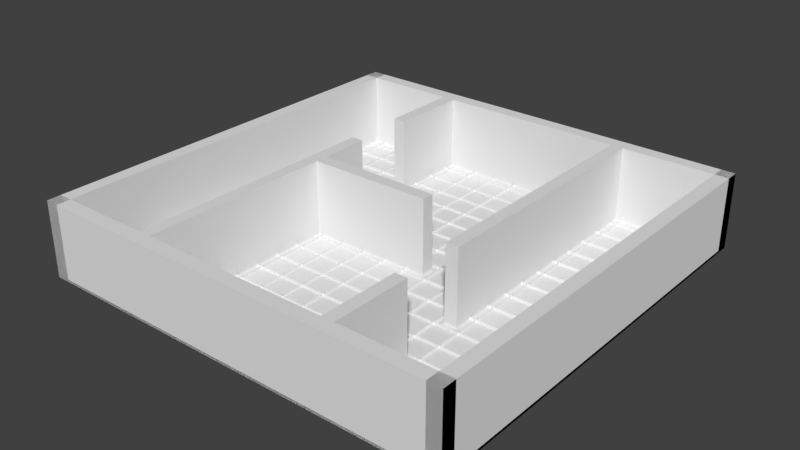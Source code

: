 # Source: Room_01.blend  (saved by Blender 2.78.0; exported with 4.5.12 LTS)
import bpy
from mathutils import Matrix  # noqa: F401  (used for matrix-valued properties, if any)

bpy.ops.wm.read_factory_settings(use_empty=True)
scene = bpy.context.scene
scene.name = 'Scene'

# ---- collections
col_collection_1 = bpy.data.collections.new('Collection 1'); scene.collection.children.link(col_collection_1)

# ---- materials (node trees are filled in below, after node groups)
mat_wallmaterial = bpy.data.materials.new('WallMaterial')
mat_floormaterial = bpy.data.materials.new('FloorMaterial')

# ---- material node trees

# ---- world
world_world = bpy.data.worlds.new('World'); scene.world = world_world
world_world.color = (0.05088, 0.05088, 0.05088)
world_world.use_sun_shadow = False
world_world.sun_shadow_jitter_overblur = 0.0
world_world.cycles.sampling_method = 'MANUAL'

# ---- meshes
me_cube_008 = bpy.data.meshes.new('Cube.008')
me_cube_008.from_pydata([(4.25, -1.788e-06, -7.95), (4.25, 3.0, -7.95), (4.25, -1.192e-07, 2.25), (4.25, 3.0, 2.25), (3.75, -1.788e-06, -7.95), (3.75, 3.0, -7.95), (3.75, -1.192e-07, 2.25), (3.75, 3.0, 2.25), (4.25, 2.384e-07, 4.75), (4.25, 3.0, 4.75), (4.25, 8.345e-07, 7.95), (4.25, 3.0, 7.95), (3.75, 2.384e-07, 4.75), (3.75, 3.0, 4.75), (3.75, 8.345e-07, 7.95), (3.75, 3.0, 7.95)], [], [(0, 1, 3, 2), (2, 3, 7, 6), (6, 7, 5, 4), (4, 5, 1, 0), (2, 6, 4, 0), (7, 3, 1, 5), (8, 9, 11, 10), (10, 11, 15, 14), (14, 15, 13, 12), (12, 13, 9, 8), (10, 14, 12, 8), (15, 11, 9, 13)])
me_cube_008.materials.append(mat_wallmaterial)
me_cube_008.use_remesh_preserve_volume = False
me_cube_008.use_remesh_preserve_attributes = False
me_cube_008.use_mirror_vertex_groups = False
me_cube_008.update()
me_cube_007 = bpy.data.meshes.new('Cube.007')
me_cube_007.from_pydata([(-4.25, 8.345e-07, 7.95), (-4.25, 3.0, 7.95), (-4.25, -8.345e-07, -2.25), (-4.25, 3.0, -2.25), (-3.75, 8.345e-07, 7.95), (-3.75, 3.0, 7.95), (-3.75, -8.345e-07, -2.25), (-3.75, 3.0, -2.25), (-4.25, -1.192e-06, -4.75), (-4.25, 3.0, -4.75), (-4.25, -1.788e-06, -7.95), (-4.25, 3.0, -7.95), (-3.75, -1.192e-06, -4.75), (-3.75, 3.0, -4.75), (-3.75, -1.788e-06, -7.95), (-3.75, 3.0, -7.95)], [], [(0, 1, 3, 2), (2, 3, 7, 6), (6, 7, 5, 4), (4, 5, 1, 0), (2, 6, 4, 0), (7, 3, 1, 5), (8, 9, 11, 10), (10, 11, 15, 14), (14, 15, 13, 12), (12, 13, 9, 8), (10, 14, 12, 8), (15, 11, 9, 13)])
me_cube_007.materials.append(mat_wallmaterial)
me_cube_007.use_remesh_preserve_volume = False
me_cube_007.use_remesh_preserve_attributes = False
me_cube_007.use_mirror_vertex_groups = False
me_cube_007.update()
me_cube_006 = bpy.data.meshes.new('Cube.006')
me_cube_006.from_pydata([(-3.75, -1.192e-07, 0.25), (-3.75, 3.0, 0.25), (-3.75, -1.192e-07, -0.25), (-3.75, 3.0, -0.25), (1.25, -1.192e-07, 0.25), (1.25, 3.0, 0.25), (1.25, -1.192e-07, -0.25), (1.25, 3.0, -0.25)], [], [(0, 1, 3, 2), (2, 3, 7, 6), (6, 7, 5, 4), (4, 5, 1, 0), (2, 6, 4, 0), (7, 3, 1, 5)])
me_cube_006.materials.append(mat_wallmaterial)
me_cube_006.use_remesh_preserve_volume = False
me_cube_006.use_remesh_preserve_attributes = False
me_cube_006.use_mirror_vertex_groups = False
me_cube_006.update()
me_cube_004 = bpy.data.meshes.new('Cube.004')
me_cube_004.from_pydata([(-8.5, -8.345e-07, -8.5), (-8.5, 3.0, -8.5), (-7.95, -8.345e-07, -8.5), (-7.95, 3.0, -8.5), (-8.5, -1.192e-07, 8.5), (-8.5, 3.0, 8.5), (-7.95, -1.192e-07, 8.5), (-7.95, 3.0, 8.5)], [], [(0, 1, 3, 2), (2, 3, 7, 6), (6, 7, 5, 4), (4, 5, 1, 0), (2, 6, 4, 0), (7, 3, 1, 5)])
me_cube_004.materials.append(mat_wallmaterial)
me_cube_004.use_remesh_preserve_volume = False
me_cube_004.use_remesh_preserve_attributes = False
me_cube_004.use_mirror_vertex_groups = False
me_cube_004.update()
me_cube_003 = bpy.data.meshes.new('Cube.003')
me_cube_003.from_pydata([(8.5, -4.768e-07, -8.5), (8.5, 3.0, -8.5), (8.5, -4.768e-07, -7.95), (8.5, 3.0, -7.95), (-8.5, -4.768e-07, -8.5), (-8.5, 3.0, -8.5), (-8.5, -4.768e-07, -7.95), (-8.5, 3.0, -7.95)], [], [(0, 1, 3, 2), (2, 3, 7, 6), (6, 7, 5, 4), (4, 5, 1, 0), (2, 6, 4, 0), (7, 3, 1, 5)])
me_cube_003.materials.append(mat_wallmaterial)
me_cube_003.use_remesh_preserve_volume = False
me_cube_003.use_remesh_preserve_attributes = False
me_cube_003.use_mirror_vertex_groups = False
me_cube_003.update()
me_cube_002 = bpy.data.meshes.new('Cube.002')
me_cube_002.from_pydata([(8.5, 1.192e-07, 8.5), (8.5, 3.0, 8.5), (7.95, 1.192e-07, 8.5), (7.95, 3.0, 8.5), (8.5, -5.96e-07, -8.5), (8.5, 3.0, -8.5), (7.95, -5.96e-07, -8.5), (7.95, 3.0, -8.5)], [], [(0, 1, 3, 2), (2, 3, 7, 6), (6, 7, 5, 4), (4, 5, 1, 0), (2, 6, 4, 0), (7, 3, 1, 5)])
me_cube_002.materials.append(mat_wallmaterial)
me_cube_002.use_remesh_preserve_volume = False
me_cube_002.use_remesh_preserve_attributes = False
me_cube_002.use_mirror_vertex_groups = False
me_cube_002.update()
me_cube_001 = bpy.data.meshes.new('Cube.001')
me_cube_001.from_pydata([(-8.5, -1.192e-07, 8.5), (-8.5, 3.0, 8.5), (-8.5, -1.192e-07, 7.95), (-8.5, 3.0, 7.95), (8.5, -1.192e-07, 8.5), (8.5, 3.0, 8.5), (8.5, -1.192e-07, 7.95), (8.5, 3.0, 7.95)], [], [(0, 1, 3, 2), (2, 3, 7, 6), (6, 7, 5, 4), (4, 5, 1, 0), (2, 6, 4, 0), (7, 3, 1, 5)])
me_cube_001.materials.append(mat_wallmaterial)
me_cube_001.use_remesh_preserve_volume = False
me_cube_001.use_remesh_preserve_attributes = False
me_cube_001.use_mirror_vertex_groups = False
me_cube_001.update()
me_plane_001 = bpy.data.meshes.new('Plane.001')
me_plane_001.from_pydata([(-8.5, 3.715e-07, 8.5), (8.5, 3.715e-07, 8.5), (-8.5, -3.715e-07, -8.5), (8.5, -3.715e-07, -8.5), (-8.5, -3.278e-07, -7.5), (-8.5, -2.841e-07, -6.5), (-8.5, -2.404e-07, -5.5), (-8.5, -1.967e-07, -4.5), (-8.5, -1.53e-07, -3.5), (-8.5, -1.093e-07, -2.5), (-8.5, -6.557e-08, -1.5), (-8.5, -2.186e-08, -0.5), (-8.5, 2.186e-08, 0.5), (-8.5, 6.557e-08, 1.5), (-8.5, 1.093e-07, 2.5), (-8.5, 1.53e-07, 3.5), (-8.5, 1.967e-07, 4.5), (-8.5, 2.404e-07, 5.5), (-8.5, 2.841e-07, 6.5), (-8.5, 3.278e-07, 7.5), (-7.5, 3.715e-07, 8.5), (-6.5, 3.715e-07, 8.5), (-5.5, 3.715e-07, 8.5), (-4.5, 3.715e-07, 8.5), (-3.5, 3.715e-07, 8.5), (-2.5, 3.715e-07, 8.5), (-1.5, 3.715e-07, 8.5), (-0.5, 3.715e-07, 8.5), (0.5, 3.715e-07, 8.5), (1.5, 3.715e-07, 8.5), (2.5, 3.715e-07, 8.5), (3.5, 3.715e-07, 8.5), (4.5, 3.715e-07, 8.5), (5.5, 3.715e-07, 8.5), (6.5, 3.715e-07, 8.5), (7.5, 3.715e-07, 8.5), (8.5, 3.278e-07, 7.5), (8.5, 2.841e-07, 6.5), (8.5, 2.404e-07, 5.5), (8.5, 1.967e-07, 4.5), (8.5, 1.53e-07, 3.5), (8.5, 1.093e-07, 2.5), (8.5, 6.557e-08, 1.5), (8.5, 2.186e-08, 0.5), (8.5, -2.186e-08, -0.5), (8.5, -6.557e-08, -1.5), (8.5, -1.093e-07, -2.5), (8.5, -1.53e-07, -3.5), (8.5, -1.967e-07, -4.5), (8.5, -2.404e-07, -5.5), (8.5, -2.841e-07, -6.5), (8.5, -3.278e-07, -7.5), (7.5, -3.715e-07, -8.5), (6.5, -3.715e-07, -8.5), (5.5, -3.715e-07, -8.5), (4.5, -3.715e-07, -8.5), (3.5, -3.715e-07, -8.5), (2.5, -3.715e-07, -8.5), (1.5, -3.715e-07, -8.5), (0.5, -3.715e-07, -8.5), (-0.5, -3.715e-07, -8.5), (-1.5, -3.715e-07, -8.5), (-2.5, -3.715e-07, -8.5), (-3.5, -3.715e-07, -8.5), (-4.5, -3.715e-07, -8.5), (-5.5, -3.715e-07, -8.5), (-6.5, -3.715e-07, -8.5), (-7.5, -3.715e-07, -8.5), (-7.5, 3.278e-07, 7.5), (-7.5, 2.841e-07, 6.5), (-7.5, 2.404e-07, 5.5), (-7.5, 1.967e-07, 4.5), (-7.5, 1.53e-07, 3.5), (-7.5, 1.093e-07, 2.5), (-7.5, 6.557e-08, 1.5), (-7.5, 2.186e-08, 0.5), (-7.5, -2.186e-08, -0.5), (-7.5, -6.557e-08, -1.5), (-7.5, -1.093e-07, -2.5), (-7.5, -1.53e-07, -3.5), (-7.5, -1.967e-07, -4.5), (-7.5, -2.404e-07, -5.5), (-7.5, -2.841e-07, -6.5), (-7.5, -3.278e-07, -7.5), (-6.5, 3.278e-07, 7.5), (-6.5, 2.841e-07, 6.5), (-6.5, 2.404e-07, 5.5), (-6.5, 1.967e-07, 4.5), (-6.5, 1.53e-07, 3.5), (-6.5, 1.093e-07, 2.5), (-6.5, 6.557e-08, 1.5), (-6.5, 2.186e-08, 0.5), (-6.5, -2.186e-08, -0.5), (-6.5, -6.557e-08, -1.5), (-6.5, -1.093e-07, -2.5), (-6.5, -1.53e-07, -3.5), (-6.5, -1.967e-07, -4.5), (-6.5, -2.404e-07, -5.5), (-6.5, -2.841e-07, -6.5), (-6.5, -3.278e-07, -7.5), (-5.5, 3.278e-07, 7.5), (-5.5, 2.841e-07, 6.5), (-5.5, 2.404e-07, 5.5), (-5.5, 1.967e-07, 4.5), (-5.5, 1.53e-07, 3.5), (-5.5, 1.093e-07, 2.5), (-5.5, 6.557e-08, 1.5), (-5.5, 2.186e-08, 0.5), (-5.5, -2.186e-08, -0.5), (-5.5, -6.557e-08, -1.5), (-5.5, -1.093e-07, -2.5), (-5.5, -1.53e-07, -3.5), (-5.5, -1.967e-07, -4.5), (-5.5, -2.404e-07, -5.5), (-5.5, -2.841e-07, -6.5), (-5.5, -3.278e-07, -7.5), (-4.5, 3.278e-07, 7.5), (-4.5, 2.841e-07, 6.5), (-4.5, 2.404e-07, 5.5), (-4.5, 1.967e-07, 4.5), (-4.5, 1.53e-07, 3.5), (-4.5, 1.093e-07, 2.5), (-4.5, 6.557e-08, 1.5), (-4.5, 2.186e-08, 0.5), (-4.5, -2.186e-08, -0.5), (-4.5, -6.557e-08, -1.5), (-4.5, -1.093e-07, -2.5), (-4.5, -1.53e-07, -3.5), (-4.5, -1.967e-07, -4.5), (-4.5, -2.404e-07, -5.5), (-4.5, -2.841e-07, -6.5), (-4.5, -3.278e-07, -7.5), (-3.5, 3.278e-07, 7.5), (-3.5, 2.841e-07, 6.5), (-3.5, 2.404e-07, 5.5), (-3.5, 1.967e-07, 4.5), (-3.5, 1.53e-07, 3.5), (-3.5, 1.093e-07, 2.5), (-3.5, 6.557e-08, 1.5), (-3.5, 2.186e-08, 0.5), (-3.5, -2.186e-08, -0.5), (-3.5, -6.557e-08, -1.5), (-3.5, -1.093e-07, -2.5), (-3.5, -1.53e-07, -3.5), (-3.5, -1.967e-07, -4.5), (-3.5, -2.404e-07, -5.5), (-3.5, -2.841e-07, -6.5), (-3.5, -3.278e-07, -7.5), (-2.5, 3.278e-07, 7.5), (-2.5, 2.841e-07, 6.5), (-2.5, 2.404e-07, 5.5), (-2.5, 1.967e-07, 4.5), (-2.5, 1.53e-07, 3.5), (-2.5, 1.093e-07, 2.5), (-2.5, 6.557e-08, 1.5), (-2.5, 2.186e-08, 0.5), (-2.5, -2.186e-08, -0.5), (-2.5, -6.557e-08, -1.5), (-2.5, -1.093e-07, -2.5), (-2.5, -1.53e-07, -3.5), (-2.5, -1.967e-07, -4.5), (-2.5, -2.404e-07, -5.5), (-2.5, -2.841e-07, -6.5), (-2.5, -3.278e-07, -7.5), (-1.5, 3.278e-07, 7.5), (-1.5, 2.841e-07, 6.5), (-1.5, 2.404e-07, 5.5), (-1.5, 1.967e-07, 4.5), (-1.5, 1.53e-07, 3.5), (-1.5, 1.093e-07, 2.5), (-1.5, 6.557e-08, 1.5), (-1.5, 2.186e-08, 0.5), (-1.5, -2.186e-08, -0.5), (-1.5, -6.557e-08, -1.5), (-1.5, -1.093e-07, -2.5), (-1.5, -1.53e-07, -3.5), (-1.5, -1.967e-07, -4.5), (-1.5, -2.404e-07, -5.5), (-1.5, -2.841e-07, -6.5), (-1.5, -3.278e-07, -7.5), (-0.5, 3.278e-07, 7.5), (-0.5, 2.841e-07, 6.5), (-0.5, 2.404e-07, 5.5), (-0.5, 1.967e-07, 4.5), (-0.5, 1.53e-07, 3.5), (-0.5, 1.093e-07, 2.5), (-0.5, 6.557e-08, 1.5), (-0.5, 2.186e-08, 0.5), (-0.5, -2.186e-08, -0.5), (-0.5, -6.557e-08, -1.5), (-0.5, -1.093e-07, -2.5), (-0.5, -1.53e-07, -3.5), (-0.5, -1.967e-07, -4.5), (-0.5, -2.404e-07, -5.5), (-0.5, -2.841e-07, -6.5), (-0.5, -3.278e-07, -7.5), (0.5, 3.278e-07, 7.5), (0.5, 2.841e-07, 6.5), (0.5, 2.404e-07, 5.5), (0.5, 1.967e-07, 4.5), (0.5, 1.53e-07, 3.5), (0.5, 1.093e-07, 2.5), (0.5, 6.557e-08, 1.5), (0.5, 2.186e-08, 0.5), (0.5, -2.186e-08, -0.5), (0.5, -6.557e-08, -1.5), (0.5, -1.093e-07, -2.5), (0.5, -1.53e-07, -3.5), (0.5, -1.967e-07, -4.5), (0.5, -2.404e-07, -5.5), (0.5, -2.841e-07, -6.5), (0.5, -3.278e-07, -7.5), (1.5, 3.278e-07, 7.5), (1.5, 2.841e-07, 6.5), (1.5, 2.404e-07, 5.5), (1.5, 1.967e-07, 4.5), (1.5, 1.53e-07, 3.5), (1.5, 1.093e-07, 2.5), (1.5, 6.557e-08, 1.5), (1.5, 2.186e-08, 0.5), (1.5, -2.186e-08, -0.5), (1.5, -6.557e-08, -1.5), (1.5, -1.093e-07, -2.5), (1.5, -1.53e-07, -3.5), (1.5, -1.967e-07, -4.5), (1.5, -2.404e-07, -5.5), (1.5, -2.841e-07, -6.5), (1.5, -3.278e-07, -7.5), (2.5, 3.278e-07, 7.5), (2.5, 2.841e-07, 6.5), (2.5, 2.404e-07, 5.5), (2.5, 1.967e-07, 4.5), (2.5, 1.53e-07, 3.5), (2.5, 1.093e-07, 2.5), (2.5, 6.557e-08, 1.5), (2.5, 2.186e-08, 0.5), (2.5, -2.186e-08, -0.5), (2.5, -6.557e-08, -1.5), (2.5, -1.093e-07, -2.5), (2.5, -1.53e-07, -3.5), (2.5, -1.967e-07, -4.5), (2.5, -2.404e-07, -5.5), (2.5, -2.841e-07, -6.5), (2.5, -3.278e-07, -7.5), (3.5, 3.278e-07, 7.5), (3.5, 2.841e-07, 6.5), (3.5, 2.404e-07, 5.5), (3.5, 1.967e-07, 4.5), (3.5, 1.53e-07, 3.5), (3.5, 1.093e-07, 2.5), (3.5, 6.557e-08, 1.5), (3.5, 2.186e-08, 0.5), (3.5, -2.186e-08, -0.5), (3.5, -6.557e-08, -1.5), (3.5, -1.093e-07, -2.5), (3.5, -1.53e-07, -3.5), (3.5, -1.967e-07, -4.5), (3.5, -2.404e-07, -5.5), (3.5, -2.841e-07, -6.5), (3.5, -3.278e-07, -7.5), (4.5, 3.278e-07, 7.5), (4.5, 2.841e-07, 6.5), (4.5, 2.404e-07, 5.5), (4.5, 1.967e-07, 4.5), (4.5, 1.53e-07, 3.5), (4.5, 1.093e-07, 2.5), (4.5, 6.557e-08, 1.5), (4.5, 2.186e-08, 0.5), (4.5, -2.186e-08, -0.5), (4.5, -6.557e-08, -1.5), (4.5, -1.093e-07, -2.5), (4.5, -1.53e-07, -3.5), (4.5, -1.967e-07, -4.5), (4.5, -2.404e-07, -5.5), (4.5, -2.841e-07, -6.5), (4.5, -3.278e-07, -7.5), (5.5, 3.278e-07, 7.5), (5.5, 2.841e-07, 6.5), (5.5, 2.404e-07, 5.5), (5.5, 1.967e-07, 4.5), (5.5, 1.53e-07, 3.5), (5.5, 1.093e-07, 2.5), (5.5, 6.557e-08, 1.5), (5.5, 2.186e-08, 0.5), (5.5, -2.186e-08, -0.5), (5.5, -6.557e-08, -1.5), (5.5, -1.093e-07, -2.5), (5.5, -1.53e-07, -3.5), (5.5, -1.967e-07, -4.5), (5.5, -2.404e-07, -5.5), (5.5, -2.841e-07, -6.5), (5.5, -3.278e-07, -7.5), (6.5, 3.278e-07, 7.5), (6.5, 2.841e-07, 6.5), (6.5, 2.404e-07, 5.5), (6.5, 1.967e-07, 4.5), (6.5, 1.53e-07, 3.5), (6.5, 1.093e-07, 2.5), (6.5, 6.557e-08, 1.5), (6.5, 2.186e-08, 0.5), (6.5, -2.186e-08, -0.5), (6.5, -6.557e-08, -1.5), (6.5, -1.093e-07, -2.5), (6.5, -1.53e-07, -3.5), (6.5, -1.967e-07, -4.5), (6.5, -2.404e-07, -5.5), (6.5, -2.841e-07, -6.5), (6.5, -3.278e-07, -7.5), (7.5, 3.278e-07, 7.5), (7.5, 2.841e-07, 6.5), (7.5, 2.404e-07, 5.5), (7.5, 1.967e-07, 4.5), (7.5, 1.53e-07, 3.5), (7.5, 1.093e-07, 2.5), (7.5, 6.557e-08, 1.5), (7.5, 2.186e-08, 0.5), (7.5, -2.186e-08, -0.5), (7.5, -6.557e-08, -1.5), (7.5, -1.093e-07, -2.5), (7.5, -1.53e-07, -3.5), (7.5, -1.967e-07, -4.5), (7.5, -2.404e-07, -5.5), (7.5, -2.841e-07, -6.5), (7.5, -3.278e-07, -7.5), (-8.5, 0.1, 8.5), (8.5, 0.1, 8.5), (-8.5, 0.1, -8.5), (8.5, 0.1, -8.5), (-8.5, 0.1, -7.5), (-8.5, 0.1, -6.5), (-8.5, 0.1, -5.5), (-8.5, 0.1, -4.5), (-8.5, 0.1, -3.5), (-8.5, 0.1, -2.5), (-8.5, 0.1, -1.5), (-8.5, 0.1, -0.5), (-8.5, 0.1, 0.5), (-8.5, 0.1, 1.5), (-8.5, 0.1, 2.5), (-8.5, 0.1, 3.5), (-8.5, 0.1, 4.5), (-8.5, 0.1, 5.5), (-8.5, 0.1, 6.5), (-8.5, 0.1, 7.5), (-7.5, 0.1, 8.5), (-6.5, 0.1, 8.5), (-5.5, 0.1, 8.5), (-4.5, 0.1, 8.5), (-3.5, 0.1, 8.5), (-2.5, 0.1, 8.5), (-1.5, 0.1, 8.5), (-0.5, 0.1, 8.5), (0.5, 0.1, 8.5), (1.5, 0.1, 8.5), (2.5, 0.1, 8.5), (3.5, 0.1, 8.5), (4.5, 0.1, 8.5), (5.5, 0.1, 8.5), (6.5, 0.1, 8.5), (7.5, 0.1, 8.5), (8.5, 0.1, 7.5), (8.5, 0.1, 6.5), (8.5, 0.1, 5.5), (8.5, 0.1, 4.5), (8.5, 0.1, 3.5), (8.5, 0.1, 2.5), (8.5, 0.1, 1.5), (8.5, 0.1, 0.5), (8.5, 0.1, -0.5), (8.5, 0.1, -1.5), (8.5, 0.1, -2.5), (8.5, 0.1, -3.5), (8.5, 0.1, -4.5), (8.5, 0.1, -5.5), (8.5, 0.1, -6.5), (8.5, 0.1, -7.5), (7.5, 0.1, -8.5), (6.5, 0.1, -8.5), (5.5, 0.1, -8.5), (4.5, 0.1, -8.5), (3.5, 0.1, -8.5), (2.5, 0.1, -8.5), (1.5, 0.1, -8.5), (0.5, 0.1, -8.5), (-0.5, 0.1, -8.5), (-1.5, 0.1, -8.5), (-2.5, 0.1, -8.5), (-3.5, 0.1, -8.5), (-4.5, 0.1, -8.5), (-5.5, 0.1, -8.5), (-6.5, 0.1, -8.5), (-7.5, 0.1, -8.5), (-7.5, 0.1, 7.5), (-7.5, 0.1, 6.5), (-7.5, 0.1, 5.5), (-7.5, 0.1, 4.5), (-7.5, 0.1, 3.5), (-7.5, 0.1, 2.5), (-7.5, 0.1, 1.5), (-7.5, 0.1, 0.5), (-7.5, 0.1, -0.5), (-7.5, 0.1, -1.5), (-7.5, 0.1, -2.5), (-7.5, 0.1, -3.5), (-7.5, 0.1, -4.5), (-7.5, 0.1, -5.5), (-7.5, 0.1, -6.5), (-7.5, 0.1, -7.5), (-6.5, 0.1, 7.5), (-6.5, 0.1, 6.5), (-6.5, 0.1, 5.5), (-6.5, 0.1, 4.5), (-6.5, 0.1, 3.5), (-6.5, 0.1, 2.5), (-6.5, 0.1, 1.5), (-6.5, 0.1, 0.5), (-6.5, 0.1, -0.5), (-6.5, 0.1, -1.5), (-6.5, 0.1, -2.5), (-6.5, 0.1, -3.5), (-6.5, 0.1, -4.5), (-6.5, 0.1, -5.5), (-6.5, 0.1, -6.5), (-6.5, 0.1, -7.5), (-5.5, 0.1, 7.5), (-5.5, 0.1, 6.5), (-5.5, 0.1, 5.5), (-5.5, 0.1, 4.5), (-5.5, 0.1, 3.5), (-5.5, 0.1, 2.5), (-5.5, 0.1, 1.5), (-5.5, 0.1, 0.5), (-5.5, 0.1, -0.5), (-5.5, 0.1, -1.5), (-5.5, 0.1, -2.5), (-5.5, 0.1, -3.5), (-5.5, 0.1, -4.5), (-5.5, 0.1, -5.5), (-5.5, 0.1, -6.5), (-5.5, 0.1, -7.5), (-4.5, 0.1, 7.5), (-4.5, 0.1, 6.5), (-4.5, 0.1, 5.5), (-4.5, 0.1, 4.5), (-4.5, 0.1, 3.5), (-4.5, 0.1, 2.5), (-4.5, 0.1, 1.5), (-4.5, 0.1, 0.5), (-4.5, 0.1, -0.5), (-4.5, 0.1, -1.5), (-4.5, 0.1, -2.5), (-4.5, 0.1, -3.5), (-4.5, 0.1, -4.5), (-4.5, 0.1, -5.5), (-4.5, 0.1, -6.5), (-4.5, 0.1, -7.5), (-3.5, 0.1, 7.5), (-3.5, 0.1, 6.5), (-3.5, 0.1, 5.5), (-3.5, 0.1, 4.5), (-3.5, 0.1, 3.5), (-3.5, 0.1, 2.5), (-3.5, 0.1, 1.5), (-3.5, 0.1, 0.5), (-3.5, 0.1, -0.5), (-3.5, 0.1, -1.5), (-3.5, 0.1, -2.5), (-3.5, 0.1, -3.5), (-3.5, 0.1, -4.5), (-3.5, 0.1, -5.5), (-3.5, 0.1, -6.5), (-3.5, 0.1, -7.5), (-2.5, 0.1, 7.5), (-2.5, 0.1, 6.5), (-2.5, 0.1, 5.5), (-2.5, 0.1, 4.5), (-2.5, 0.1, 3.5), (-2.5, 0.1, 2.5), (-2.5, 0.1, 1.5), (-2.5, 0.1, 0.5), (-2.5, 0.1, -0.5), (-2.5, 0.1, -1.5), (-2.5, 0.1, -2.5), (-2.5, 0.1, -3.5), (-2.5, 0.1, -4.5), (-2.5, 0.1, -5.5), (-2.5, 0.1, -6.5), (-2.5, 0.1, -7.5), (-1.5, 0.1, 7.5), (-1.5, 0.1, 6.5), (-1.5, 0.1, 5.5), (-1.5, 0.1, 4.5), (-1.5, 0.1, 3.5), (-1.5, 0.1, 2.5), (-1.5, 0.1, 1.5), (-1.5, 0.1, 0.5), (-1.5, 0.1, -0.5), (-1.5, 0.1, -1.5), (-1.5, 0.1, -2.5), (-1.5, 0.1, -3.5), (-1.5, 0.1, -4.5), (-1.5, 0.1, -5.5), (-1.5, 0.1, -6.5), (-1.5, 0.1, -7.5), (-0.5, 0.1, 7.5), (-0.5, 0.1, 6.5), (-0.5, 0.1, 5.5), (-0.5, 0.1, 4.5), (-0.5, 0.1, 3.5), (-0.5, 0.1, 2.5), (-0.5, 0.1, 1.5), (-0.5, 0.1, 0.5), (-0.5, 0.1, -0.5), (-0.5, 0.1, -1.5), (-0.5, 0.1, -2.5), (-0.5, 0.1, -3.5), (-0.5, 0.1, -4.5), (-0.5, 0.1, -5.5), (-0.5, 0.1, -6.5), (-0.5, 0.1, -7.5), (0.5, 0.1, 7.5), (0.5, 0.1, 6.5), (0.5, 0.1, 5.5), (0.5, 0.1, 4.5), (0.5, 0.1, 3.5), (0.5, 0.1, 2.5), (0.5, 0.1, 1.5), (0.5, 0.1, 0.5), (0.5, 0.1, -0.5), (0.5, 0.1, -1.5), (0.5, 0.1, -2.5), (0.5, 0.1, -3.5), (0.5, 0.1, -4.5), (0.5, 0.1, -5.5), (0.5, 0.1, -6.5), (0.5, 0.1, -7.5), (1.5, 0.1, 7.5), (1.5, 0.1, 6.5), (1.5, 0.1, 5.5), (1.5, 0.1, 4.5), (1.5, 0.1, 3.5), (1.5, 0.1, 2.5), (1.5, 0.1, 1.5), (1.5, 0.1, 0.5), (1.5, 0.1, -0.5), (1.5, 0.1, -1.5), (1.5, 0.1, -2.5), (1.5, 0.1, -3.5), (1.5, 0.1, -4.5), (1.5, 0.1, -5.5), (1.5, 0.1, -6.5), (1.5, 0.1, -7.5), (2.5, 0.1, 7.5), (2.5, 0.1, 6.5), (2.5, 0.1, 5.5), (2.5, 0.1, 4.5), (2.5, 0.1, 3.5), (2.5, 0.1, 2.5), (2.5, 0.1, 1.5), (2.5, 0.1, 0.5), (2.5, 0.1, -0.5), (2.5, 0.1, -1.5), (2.5, 0.1, -2.5), (2.5, 0.1, -3.5), (2.5, 0.1, -4.5), (2.5, 0.1, -5.5), (2.5, 0.1, -6.5), (2.5, 0.1, -7.5), (3.5, 0.1, 7.5), (3.5, 0.1, 6.5), (3.5, 0.1, 5.5), (3.5, 0.1, 4.5), (3.5, 0.1, 3.5), (3.5, 0.1, 2.5), (3.5, 0.1, 1.5), (3.5, 0.1, 0.5), (3.5, 0.1, -0.5), (3.5, 0.1, -1.5), (3.5, 0.1, -2.5), (3.5, 0.1, -3.5), (3.5, 0.1, -4.5), (3.5, 0.1, -5.5), (3.5, 0.1, -6.5), (3.5, 0.1, -7.5), (4.5, 0.1, 7.5), (4.5, 0.1, 6.5), (4.5, 0.1, 5.5), (4.5, 0.1, 4.5), (4.5, 0.1, 3.5), (4.5, 0.1, 2.5), (4.5, 0.1, 1.5), (4.5, 0.1, 0.5), (4.5, 0.1, -0.5), (4.5, 0.1, -1.5), (4.5, 0.1, -2.5), (4.5, 0.1, -3.5), (4.5, 0.1, -4.5), (4.5, 0.1, -5.5), (4.5, 0.1, -6.5), (4.5, 0.1, -7.5), (5.5, 0.1, 7.5), (5.5, 0.1, 6.5), (5.5, 0.1, 5.5), (5.5, 0.1, 4.5), (5.5, 0.1, 3.5), (5.5, 0.1, 2.5), (5.5, 0.1, 1.5), (5.5, 0.1, 0.5), (5.5, 0.1, -0.5), (5.5, 0.1, -1.5), (5.5, 0.1, -2.5), (5.5, 0.1, -3.5), (5.5, 0.1, -4.5), (5.5, 0.1, -5.5), (5.5, 0.1, -6.5), (5.5, 0.1, -7.5), (6.5, 0.1, 7.5), (6.5, 0.1, 6.5), (6.5, 0.1, 5.5), (6.5, 0.1, 4.5), (6.5, 0.1, 3.5), (6.5, 0.1, 2.5), (6.5, 0.1, 1.5), (6.5, 0.1, 0.5), (6.5, 0.1, -0.5), (6.5, 0.1, -1.5), (6.5, 0.1, -2.5), (6.5, 0.1, -3.5), (6.5, 0.1, -4.5), (6.5, 0.1, -5.5), (6.5, 0.1, -6.5), (6.5, 0.1, -7.5), (7.5, 0.1, 7.5), (7.5, 0.1, 6.5), (7.5, 0.1, 5.5), (7.5, 0.1, 4.5), (7.5, 0.1, 3.5), (7.5, 0.1, 2.5), (7.5, 0.1, 1.5), (7.5, 0.1, 0.5), (7.5, 0.1, -0.5), (7.5, 0.1, -1.5), (7.5, 0.1, -2.5), (7.5, 0.1, -3.5), (7.5, 0.1, -4.5), (7.5, 0.1, -5.5), (7.5, 0.1, -6.5), (7.5, 0.1, -7.5)], [], [(98, 114, 438, 422), (304, 320, 644, 628), (172, 171, 495, 496), (97, 113, 437, 421), (303, 319, 643, 627), (171, 170, 494, 495), (96, 112, 436, 420), (302, 318, 642, 626), (170, 169, 493, 494), (95, 111, 435, 419), (301, 317, 641, 625), (169, 168, 492, 493), (94, 110, 434, 418), (300, 316, 640, 624), (168, 167, 491, 492), (93, 109, 433, 417), (299, 315, 639, 623), (167, 166, 490, 491), (92, 108, 432, 416), (298, 314, 638, 622), (166, 165, 489, 490), (91, 107, 431, 415), (297, 313, 637, 621), (165, 164, 488, 489), (90, 106, 430, 414), (296, 312, 636, 620), (164, 26, 350, 488), (89, 105, 429, 413), (295, 311, 635, 619), (61, 179, 503, 385), (88, 104, 428, 412), (294, 310, 634, 618), (163, 162, 486, 487), (87, 103, 427, 411), (293, 309, 633, 617), (162, 161, 485, 486), (86, 102, 426, 410), (292, 308, 632, 616), (161, 160, 484, 485), (85, 101, 425, 409), (291, 307, 631, 615), (160, 159, 483, 484), (84, 100, 424, 408), (290, 306, 630, 614), (159, 158, 482, 483), (83, 99, 423, 407), (289, 305, 629, 613), (158, 157, 481, 482), (82, 98, 422, 406), (288, 304, 628, 612), (157, 156, 480, 481), (81, 97, 421, 405), (287, 303, 627, 611), (156, 155, 479, 480), (80, 96, 420, 404), (286, 302, 626, 610), (155, 154, 478, 479), (79, 95, 419, 403), (285, 301, 625, 609), (154, 153, 477, 478), (78, 94, 418, 402), (284, 300, 624, 608), (153, 152, 476, 477), (77, 93, 417, 401), (283, 299, 623, 607), (152, 151, 475, 476), (76, 92, 416, 400), (282, 298, 622, 606), (151, 150, 474, 475), (75, 91, 415, 399), (281, 297, 621, 605), (150, 149, 473, 474), (74, 90, 414, 398), (280, 296, 620, 604), (149, 148, 472, 473), (73, 89, 413, 397), (279, 295, 619, 603), (148, 25, 349, 472), (72, 88, 412, 396), (278, 294, 618, 602), (62, 163, 487, 386), (71, 87, 411, 395), (277, 293, 617, 601), (147, 146, 470, 471), (70, 86, 410, 394), (276, 292, 616, 600), (146, 145, 469, 470), (69, 85, 409, 393), (275, 291, 615, 599), (145, 144, 468, 469), (68, 84, 408, 392), (274, 290, 614, 598), (144, 143, 467, 468), (4, 83, 407, 328), (273, 289, 613, 597), (143, 142, 466, 467), (5, 82, 406, 329), (272, 288, 612, 596), (142, 141, 465, 466), (6, 81, 405, 330), (271, 287, 611, 595), (141, 140, 464, 465), (7, 80, 404, 331), (270, 286, 610, 594), (140, 139, 463, 464), (8, 79, 403, 332), (269, 285, 609, 593), (139, 138, 462, 463), (9, 78, 402, 333), (268, 284, 608, 592), (138, 137, 461, 462), (10, 77, 401, 334), (267, 283, 607, 591), (137, 136, 460, 461), (11, 76, 400, 335), (266, 282, 606, 590), (136, 135, 459, 460), (12, 75, 399, 336), (265, 281, 605, 589), (135, 134, 458, 459), (13, 74, 398, 337), (264, 280, 604, 588), (134, 133, 457, 458), (14, 73, 397, 338), (263, 279, 603, 587), (133, 132, 456, 457), (15, 72, 396, 339), (262, 278, 602, 586), (132, 24, 348, 456), (16, 71, 395, 340), (261, 277, 601, 585), (63, 147, 471, 387), (17, 70, 394, 341), (260, 276, 600, 584), (131, 130, 454, 455), (18, 69, 393, 342), (259, 275, 599, 583), (130, 129, 453, 454), (19, 68, 392, 343), (258, 274, 598, 582), (129, 128, 452, 453), (323, 322, 646, 647), (257, 273, 597, 581), (128, 127, 451, 452), (322, 321, 645, 646), (256, 272, 596, 580), (127, 126, 450, 451), (321, 320, 644, 645), (255, 271, 595, 579), (126, 125, 449, 450), (320, 319, 643, 644), (254, 270, 594, 578), (125, 124, 448, 449), (319, 318, 642, 643), (253, 269, 593, 577), (124, 123, 447, 448), (318, 317, 641, 642), (252, 268, 592, 576), (123, 122, 446, 447), (317, 316, 640, 641), (251, 267, 591, 575), (122, 121, 445, 446), (316, 315, 639, 640), (250, 266, 590, 574), (121, 120, 444, 445), (315, 314, 638, 639), (249, 265, 589, 573), (120, 119, 443, 444), (314, 313, 637, 638), (248, 264, 588, 572), (119, 118, 442, 443), (313, 312, 636, 637), (247, 263, 587, 571), (118, 117, 441, 442), (312, 311, 635, 636), (246, 262, 586, 570), (117, 116, 440, 441), (311, 310, 634, 635), (245, 261, 585, 569), (116, 23, 347, 440), (310, 309, 633, 634), (244, 260, 584, 568), (64, 131, 455, 388), (309, 308, 632, 633), (243, 259, 583, 567), (115, 114, 438, 439), (308, 35, 359, 632), (242, 258, 582, 566), (114, 113, 437, 438), (52, 323, 647, 376), (241, 257, 581, 565), (113, 112, 436, 437), (307, 306, 630, 631), (240, 256, 580, 564), (112, 111, 435, 436), (306, 305, 629, 630), (239, 255, 579, 563), (111, 110, 434, 435), (305, 304, 628, 629), (238, 254, 578, 562), (110, 109, 433, 434), (304, 303, 627, 628), (237, 253, 577, 561), (109, 108, 432, 433), (303, 302, 626, 627), (236, 252, 576, 560), (108, 107, 431, 432), (302, 301, 625, 626), (235, 251, 575, 559), (107, 106, 430, 431), (301, 300, 624, 625), (234, 250, 574, 558), (106, 105, 429, 430), (300, 299, 623, 624), (233, 249, 573, 557), (105, 104, 428, 429), (299, 298, 622, 623), (232, 248, 572, 556), (104, 103, 427, 428), (298, 297, 621, 622), (231, 247, 571, 555), (103, 102, 426, 427), (297, 296, 620, 621), (230, 246, 570, 554), (102, 101, 425, 426), (296, 295, 619, 620), (229, 245, 569, 553), (101, 100, 424, 425), (295, 294, 618, 619), (228, 244, 568, 552), (100, 22, 346, 424), (294, 293, 617, 618), (227, 243, 567, 551), (65, 115, 439, 389), (293, 292, 616, 617), (226, 242, 566, 550), (99, 98, 422, 423), (292, 34, 358, 616), (225, 241, 565, 549), (98, 97, 421, 422), (53, 307, 631, 377), (224, 240, 564, 548), (97, 96, 420, 421), (291, 290, 614, 615), (223, 239, 563, 547), (96, 95, 419, 420), (290, 289, 613, 614), (222, 238, 562, 546), (95, 94, 418, 419), (289, 288, 612, 613), (221, 237, 561, 545), (94, 93, 417, 418), (288, 287, 611, 612), (220, 236, 560, 544), (93, 92, 416, 417), (287, 286, 610, 611), (219, 235, 559, 543), (92, 91, 415, 416), (286, 285, 609, 610), (218, 234, 558, 542), (91, 90, 414, 415), (285, 284, 608, 609), (217, 233, 557, 541), (90, 89, 413, 414), (284, 283, 607, 608), (216, 232, 556, 540), (89, 88, 412, 413), (283, 282, 606, 607), (215, 231, 555, 539), (88, 87, 411, 412), (282, 281, 605, 606), (214, 230, 554, 538), (87, 86, 410, 411), (281, 280, 604, 605), (213, 229, 553, 537), (86, 85, 409, 410), (280, 279, 603, 604), (212, 228, 552, 536), (85, 84, 408, 409), (279, 278, 602, 603), (211, 227, 551, 535), (84, 21, 345, 408), (278, 277, 601, 602), (210, 226, 550, 534), (66, 99, 423, 390), (277, 276, 600, 601), (209, 225, 549, 533), (83, 82, 406, 407), (276, 33, 357, 600), (173, 172, 496, 497), (305, 321, 645, 629), (99, 115, 439, 423), (174, 173, 497, 498), (306, 322, 646, 630), (100, 116, 440, 424), (175, 174, 498, 499), (307, 323, 647, 631), (101, 117, 441, 425), (176, 175, 499, 500), (308, 36, 360, 632), (102, 118, 442, 426), (177, 176, 500, 501), (309, 37, 361, 633), (103, 119, 443, 427), (178, 177, 501, 502), (310, 38, 362, 634), (104, 120, 444, 428), (179, 178, 502, 503), (311, 39, 363, 635), (105, 121, 445, 429), (60, 195, 519, 384), (312, 40, 364, 636), (106, 122, 446, 430), (180, 27, 351, 504), (313, 41, 365, 637), (107, 123, 447, 431), (181, 180, 504, 505), (314, 42, 366, 638), (108, 124, 448, 432), (182, 181, 505, 506), (315, 43, 367, 639), (109, 125, 449, 433), (183, 182, 506, 507), (316, 44, 368, 640), (110, 126, 450, 434), (184, 183, 507, 508), (317, 45, 369, 641), (111, 127, 451, 435), (185, 184, 508, 509), (318, 46, 370, 642), (112, 128, 452, 436), (186, 185, 509, 510), (319, 47, 371, 643), (113, 129, 453, 437), (187, 186, 510, 511), (320, 48, 372, 644), (114, 130, 454, 438), (188, 187, 511, 512), (321, 49, 373, 645), (115, 131, 455, 439), (189, 188, 512, 513), (322, 50, 374, 646), (116, 132, 456, 440), (190, 189, 513, 514), (323, 51, 375, 647), (117, 133, 457, 441), (191, 190, 514, 515), (118, 134, 458, 442), (192, 191, 515, 516), (119, 135, 459, 443), (193, 192, 516, 517), (120, 136, 460, 444), (194, 193, 517, 518), (121, 137, 461, 445), (195, 194, 518, 519), (122, 138, 462, 446), (59, 211, 535, 383), (123, 139, 463, 447), (196, 28, 352, 520), (124, 140, 464, 448), (197, 196, 520, 521), (0, 19, 343, 324), (125, 141, 465, 449), (198, 197, 521, 522), (1, 35, 359, 325), (126, 142, 466, 450), (199, 198, 522, 523), (3, 51, 375, 327), (127, 143, 467, 451), (200, 199, 523, 524), (2, 67, 391, 326), (128, 144, 468, 452), (201, 200, 524, 525), (4, 2, 326, 328), (129, 145, 469, 453), (202, 201, 525, 526), (5, 4, 328, 329), (130, 146, 470, 454), (203, 202, 526, 527), (6, 5, 329, 330), (131, 147, 471, 455), (204, 203, 527, 528), (7, 6, 330, 331), (132, 148, 472, 456), (205, 204, 528, 529), (8, 7, 331, 332), (133, 149, 473, 457), (206, 205, 529, 530), (9, 8, 332, 333), (134, 150, 474, 458), (207, 206, 530, 531), (10, 9, 333, 334), (135, 151, 475, 459), (208, 207, 531, 532), (11, 10, 334, 335), (136, 152, 476, 460), (209, 208, 532, 533), (12, 11, 335, 336), (137, 153, 477, 461), (210, 209, 533, 534), (13, 12, 336, 337), (138, 154, 478, 462), (211, 210, 534, 535), (14, 13, 337, 338), (139, 155, 479, 463), (58, 227, 551, 382), (15, 14, 338, 339), (140, 156, 480, 464), (212, 29, 353, 536), (16, 15, 339, 340), (141, 157, 481, 465), (213, 212, 536, 537), (17, 16, 340, 341), (142, 158, 482, 466), (214, 213, 537, 538), (18, 17, 341, 342), (143, 159, 483, 467), (215, 214, 538, 539), (19, 18, 342, 343), (144, 160, 484, 468), (216, 215, 539, 540), (20, 0, 324, 344), (145, 161, 485, 469), (217, 216, 540, 541), (21, 20, 344, 345), (146, 162, 486, 470), (218, 217, 541, 542), (22, 21, 345, 346), (147, 163, 487, 471), (219, 218, 542, 543), (23, 22, 346, 347), (148, 164, 488, 472), (220, 219, 543, 544), (24, 23, 347, 348), (149, 165, 489, 473), (221, 220, 544, 545), (25, 24, 348, 349), (150, 166, 490, 474), (222, 221, 545, 546), (26, 25, 349, 350), (151, 167, 491, 475), (223, 222, 546, 547), (27, 26, 350, 351), (152, 168, 492, 476), (224, 223, 547, 548), (28, 27, 351, 352), (153, 169, 493, 477), (225, 224, 548, 549), (29, 28, 352, 353), (154, 170, 494, 478), (226, 225, 549, 550), (30, 29, 353, 354), (155, 171, 495, 479), (227, 226, 550, 551), (31, 30, 354, 355), (156, 172, 496, 480), (57, 243, 567, 381), (32, 31, 355, 356), (157, 173, 497, 481), (228, 30, 354, 552), (33, 32, 356, 357), (158, 174, 498, 482), (229, 228, 552, 553), (34, 33, 357, 358), (159, 175, 499, 483), (230, 229, 553, 554), (35, 34, 358, 359), (160, 176, 500, 484), (231, 230, 554, 555), (36, 1, 325, 360), (161, 177, 501, 485), (232, 231, 555, 556), (37, 36, 360, 361), (162, 178, 502, 486), (233, 232, 556, 557), (38, 37, 361, 362), (163, 179, 503, 487), (234, 233, 557, 558), (39, 38, 362, 363), (164, 180, 504, 488), (235, 234, 558, 559), (40, 39, 363, 364), (165, 181, 505, 489), (236, 235, 559, 560), (41, 40, 364, 365), (166, 182, 506, 490), (237, 236, 560, 561), (42, 41, 365, 366), (167, 183, 507, 491), (238, 237, 561, 562), (43, 42, 366, 367), (168, 184, 508, 492), (239, 238, 562, 563), (44, 43, 367, 368), (169, 185, 509, 493), (240, 239, 563, 564), (45, 44, 368, 369), (170, 186, 510, 494), (241, 240, 564, 565), (46, 45, 369, 370), (171, 187, 511, 495), (242, 241, 565, 566), (47, 46, 370, 371), (172, 188, 512, 496), (243, 242, 566, 567), (48, 47, 371, 372), (173, 189, 513, 497), (56, 259, 583, 380), (49, 48, 372, 373), (174, 190, 514, 498), (244, 31, 355, 568), (50, 49, 373, 374), (175, 191, 515, 499), (245, 244, 568, 569), (51, 50, 374, 375), (176, 192, 516, 500), (246, 245, 569, 570), (52, 3, 327, 376), (177, 193, 517, 501), (247, 246, 570, 571), (53, 52, 376, 377), (178, 194, 518, 502), (248, 247, 571, 572), (54, 53, 377, 378), (179, 195, 519, 503), (249, 248, 572, 573), (55, 54, 378, 379), (180, 196, 520, 504), (250, 249, 573, 574), (56, 55, 379, 380), (181, 197, 521, 505), (251, 250, 574, 575), (57, 56, 380, 381), (182, 198, 522, 506), (252, 251, 575, 576), (58, 57, 381, 382), (183, 199, 523, 507), (253, 252, 576, 577), (59, 58, 382, 383), (184, 200, 524, 508), (254, 253, 577, 578), (60, 59, 383, 384), (185, 201, 525, 509), (255, 254, 578, 579), (61, 60, 384, 385), (186, 202, 526, 510), (256, 255, 579, 580), (62, 61, 385, 386), (187, 203, 527, 511), (257, 256, 580, 581), (63, 62, 386, 387), (188, 204, 528, 512), (258, 257, 581, 582), (64, 63, 387, 388), (189, 205, 529, 513), (259, 258, 582, 583), (65, 64, 388, 389), (190, 206, 530, 514), (55, 275, 599, 379), (66, 65, 389, 390), (191, 207, 531, 515), (260, 32, 356, 584), (67, 66, 390, 391), (192, 208, 532, 516), (261, 260, 584, 585), (67, 83, 407, 391), (193, 209, 533, 517), (262, 261, 585, 586), (68, 20, 344, 392), (194, 210, 534, 518), (263, 262, 586, 587), (69, 68, 392, 393), (195, 211, 535, 519), (264, 263, 587, 588), (70, 69, 393, 394), (196, 212, 536, 520), (265, 264, 588, 589), (71, 70, 394, 395), (197, 213, 537, 521), (266, 265, 589, 590), (72, 71, 395, 396), (198, 214, 538, 522), (267, 266, 590, 591), (73, 72, 396, 397), (199, 215, 539, 523), (268, 267, 591, 592), (74, 73, 397, 398), (200, 216, 540, 524), (269, 268, 592, 593), (75, 74, 398, 399), (201, 217, 541, 525), (270, 269, 593, 594), (76, 75, 399, 400), (202, 218, 542, 526), (271, 270, 594, 595), (77, 76, 400, 401), (203, 219, 543, 527), (272, 271, 595, 596), (78, 77, 401, 402), (204, 220, 544, 528), (273, 272, 596, 597), (79, 78, 402, 403), (205, 221, 545, 529), (274, 273, 597, 598), (80, 79, 403, 404), (206, 222, 546, 530), (275, 274, 598, 599), (81, 80, 404, 405), (207, 223, 547, 531), (54, 291, 615, 378), (82, 81, 405, 406), (208, 224, 548, 532)])
me_plane_001.use_remesh_preserve_volume = False
me_plane_001.use_remesh_preserve_attributes = False
me_plane_001.use_mirror_vertex_groups = False
me_plane_001.update()
me_plane = bpy.data.meshes.new('Plane')
me_plane.from_pydata([(-8.5, 3.715e-07, 8.5), (8.5, 3.715e-07, 8.5), (-8.5, -3.715e-07, -8.5), (8.5, -3.715e-07, -8.5)], [], [(0, 1, 3, 2)])
me_plane.materials.append(mat_floormaterial)
me_plane.use_remesh_preserve_volume = False
me_plane.use_remesh_preserve_attributes = False
me_plane.use_mirror_vertex_groups = False
me_plane.update()
me_cube = bpy.data.meshes.new('Cube')
me_cube.from_pydata([(-0.5, 2.186e-08, 0.5), (-0.5, 1.5, 0.5), (-0.5, -2.186e-08, -0.5), (-0.5, 1.5, -0.5), (0.5, 2.186e-08, 0.5), (0.5, -2.186e-08, -0.5), (0.5, 1.5, -0.5)], [(2, 0), (0, 1), (1, 3), (3, 2), (5, 2), (3, 6), (6, 5), (4, 5), (0, 4)], [])
me_cube.use_remesh_preserve_volume = False
me_cube.use_remesh_preserve_attributes = False
me_cube.use_mirror_vertex_groups = False
me_cube.update()

# ---- objects
ob_interior_000 = bpy.data.objects.new('Interior.000', None)
ob_inwall_002 = bpy.data.objects.new('InWall.002', me_cube_008)
ob_inwall_001 = bpy.data.objects.new('InWall.001', me_cube_007)
ob_inwall_000 = bpy.data.objects.new('InWall.000', me_cube_006)
ob_wall_003 = bpy.data.objects.new('Wall.003', me_cube_004)
ob_wall_002 = bpy.data.objects.new('Wall.002', me_cube_003)
ob_wall_001 = bpy.data.objects.new('Wall.001', me_cube_002)
ob_wall_000 = bpy.data.objects.new('Wall.000', me_cube_001)
ob_grid = bpy.data.objects.new('grid', me_plane_001)
ob_floor_000 = bpy.data.objects.new('Floor.000', me_plane)
ob_scale = bpy.data.objects.new('SCALE', me_cube)

# ---- transforms, parenting, visibility, modifiers, constraints
ob_interior_000.location = (0.0, 0.0, 0.5)
ob_interior_000.rotation_euler = (1.571, -0.0, 0.0)
ob_interior_000.empty_display_type = 'CUBE'
ob_interior_000.empty_display_size = 0.5
ob_interior_000.empty_image_offset = (0.0, 0.0)
ob_interior_000.lineart.crease_threshold = 0.0
ob_inwall_002.parent = ob_interior_000
ob_inwall_002.matrix_parent_inverse = Matrix(((1.0, 0.0, 0.0, 0.0), (0.0, 1.0, 0.0, 0.25), (0.0, 0.0, 1.0, -0.75), (0.0, 0.0, 0.0, 1.0)))
ob_inwall_002.location = (0.0, -0.75, 0.75)
ob_inwall_002.lineart.crease_threshold = 0.0
ob_inwall_001.parent = ob_interior_000
ob_inwall_001.matrix_parent_inverse = Matrix(((1.0, 0.0, 0.0, 0.0), (0.0, 1.0, 0.0, 0.25), (0.0, 0.0, 1.0, -0.75), (0.0, 0.0, 0.0, 1.0)))
ob_inwall_001.location = (0.0, -0.75, 0.75)
ob_inwall_001.lineart.crease_threshold = 0.0
ob_inwall_000.parent = ob_interior_000
ob_inwall_000.matrix_parent_inverse = Matrix(((1.0, 0.0, 0.0, 0.0), (0.0, 1.0, 0.0, 0.25), (0.0, 0.0, 1.0, -0.75), (0.0, 0.0, 0.0, 1.0)))
ob_inwall_000.location = (0.0, -0.75, 0.75)
ob_inwall_000.lineart.crease_threshold = 0.0
ob_wall_003.location = (0.0, 0.0, 1.192e-07)
ob_wall_003.rotation_euler = (1.571, -0.0, 0.0)
ob_wall_003.lineart.crease_threshold = 0.0
ob_wall_002.location = (0.0, 0.0, 1.192e-07)
ob_wall_002.rotation_euler = (1.571, -0.0, 0.0)
ob_wall_002.lineart.crease_threshold = 0.0
ob_wall_001.location = (0.0, -7.105e-15, 1.192e-07)
ob_wall_001.rotation_euler = (1.571, -0.0, 0.0)
ob_wall_001.lineart.crease_threshold = 0.0
ob_wall_000.location = (0.0, 0.0, 0.0)
ob_wall_000.rotation_euler = (1.571, -0.0, 0.0)
ob_wall_000.lineart.crease_threshold = 0.0
ob_grid.location = (0.0, 0.0, 0.0)
ob_grid.rotation_euler = (1.571, -0.0, 0.0)
ob_grid.lineart.crease_threshold = 0.0
ob_floor_000.location = (0.0, 0.0, 0.0)
ob_floor_000.rotation_euler = (1.571, -0.0, 0.0)
ob_floor_000.lineart.crease_threshold = 0.0
ob_scale.location = (0.0, 0.0, 0.0)
ob_scale.rotation_euler = (1.571, -0.0, 0.0)
ob_scale.lineart.crease_threshold = 0.0

# ---- collection membership
col_collection_1.objects.link(ob_interior_000)
col_collection_1.objects.link(ob_inwall_002)
col_collection_1.objects.link(ob_inwall_001)
col_collection_1.objects.link(ob_inwall_000)
col_collection_1.objects.link(ob_wall_003)
col_collection_1.objects.link(ob_wall_002)
col_collection_1.objects.link(ob_wall_001)
col_collection_1.objects.link(ob_wall_000)
col_collection_1.objects.link(ob_grid)
col_collection_1.objects.link(ob_floor_000)
col_collection_1.objects.link(ob_scale)

# ---- scene / render settings (as saved in the file)
scene.frame_start = 1; scene.frame_end = 250; scene.frame_set(1)
scene.render.engine = 'BLENDER_EEVEE_NEXT'
scene.render.resolution_percentage = 50
scene.render.dither_intensity = 0.0
scene.cycles.use_denoising = False
scene.cycles.samples = 128
scene.cycles.sampling_pattern = 'TABULATED_SOBOL'
scene.cycles.light_sampling_threshold = 0.0
scene.cycles.use_adaptive_sampling = False
scene.cycles.use_light_tree = False
scene.cycles.blur_glossy = 0.0
scene.cycles.sample_clamp_indirect = 0.0
scene.view_settings.view_transform = 'Standard'
bpy.context.view_layer.update()

# ---- added for rendering (the .blend has no active camera and no usable light): camera, sun
cam_auto = bpy.data.cameras.new('AutoCamera')
cam_auto.lens = 50.0
cam_auto.sensor_width = 36.0
cam_auto.clip_end = 1000.0
ob_auto_camera = bpy.data.objects.new('AutoCamera', cam_auto)
scene.collection.objects.link(ob_auto_camera)
ob_auto_camera.location = (22.4164, -26.8997, 19.4331)
ob_auto_camera.rotation_euler = (1.09748, -7.21219e-08, 0.694738)
scene.camera = ob_auto_camera
light_auto_sun = bpy.data.lights.new('AutoSun', 'SUN')
light_auto_sun.energy = 3.0
light_auto_sun.angle = 0.0523599
ob_auto_sun = bpy.data.objects.new('AutoSun', light_auto_sun)
scene.collection.objects.link(ob_auto_sun)
ob_auto_sun.rotation_euler = (0.872665, 0.174533, 0.523599)
bpy.context.view_layer.update()
